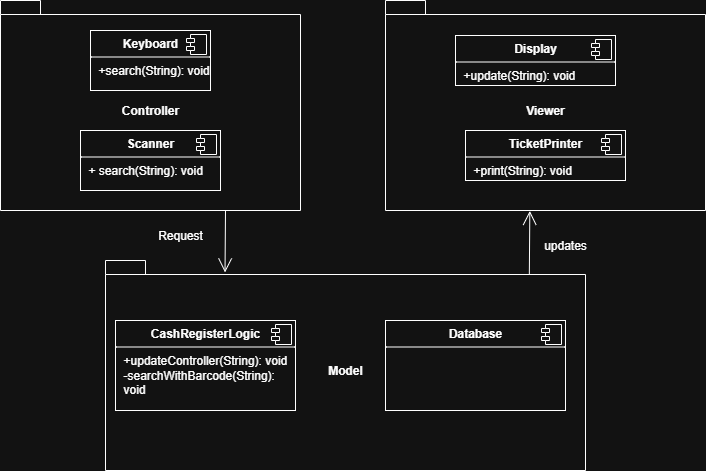

The diagram above was exported from draw.io. Its source (the exported page's mxGraphModel, read from the mxfile embedded in the PNG):
<mxGraphModel dx="1028" dy="611" grid="1" gridSize="10" guides="1" tooltips="1" connect="1" arrows="1" fold="1" page="1" pageScale="1" pageWidth="850" pageHeight="1100" math="0" shadow="0">
  <root>
    <mxCell id="0" />
    <mxCell id="1" parent="0" />
    <mxCell id="yfHvq5H00GX1Hml5-dOY-1" value="Controller" style="shape=folder;fontStyle=1;spacingTop=10;tabWidth=40;tabHeight=14;tabPosition=left;html=1;whiteSpace=wrap;" parent="1" vertex="1">
      <mxGeometry x="95" y="280" width="300" height="210" as="geometry" />
    </mxCell>
    <mxCell id="yfHvq5H00GX1Hml5-dOY-3" value="Model" style="shape=folder;fontStyle=1;spacingTop=10;tabWidth=40;tabHeight=14;tabPosition=left;html=1;whiteSpace=wrap;" parent="1" vertex="1">
      <mxGeometry x="200" y="540" width="480" height="210" as="geometry" />
    </mxCell>
    <mxCell id="yfHvq5H00GX1Hml5-dOY-4" value="Viewer" style="shape=folder;fontStyle=1;spacingTop=10;tabWidth=40;tabHeight=14;tabPosition=left;html=1;whiteSpace=wrap;" parent="1" vertex="1">
      <mxGeometry x="480" y="280" width="320" height="210" as="geometry" />
    </mxCell>
    <mxCell id="yfHvq5H00GX1Hml5-dOY-5" value="&lt;p style=&quot;margin:0px;margin-top:6px;text-align:center;&quot;&gt;&lt;b&gt;Keyboard&lt;/b&gt;&lt;/p&gt;&lt;hr size=&quot;1&quot; style=&quot;border-style:solid;&quot;&gt;&lt;p style=&quot;margin:0px;margin-left:8px;&quot;&gt;+search(String): void&lt;/p&gt;" style="align=left;overflow=fill;html=1;dropTarget=0;whiteSpace=wrap;" parent="1" vertex="1">
      <mxGeometry x="185" y="310" width="120" height="60" as="geometry" />
    </mxCell>
    <mxCell id="yfHvq5H00GX1Hml5-dOY-6" value="" style="shape=component;jettyWidth=8;jettyHeight=4;" parent="yfHvq5H00GX1Hml5-dOY-5" vertex="1">
      <mxGeometry x="1" width="20" height="20" relative="1" as="geometry">
        <mxPoint x="-24" y="4" as="offset" />
      </mxGeometry>
    </mxCell>
    <mxCell id="yfHvq5H00GX1Hml5-dOY-7" value="&lt;p style=&quot;margin:0px;margin-top:6px;text-align:center;&quot;&gt;&lt;b&gt;Scanner&lt;/b&gt;&lt;/p&gt;&lt;hr size=&quot;1&quot; style=&quot;border-style:solid;&quot;&gt;&lt;p style=&quot;margin:0px;margin-left:8px;&quot;&gt;+ search(String): void&lt;/p&gt;" style="align=left;overflow=fill;html=1;dropTarget=0;whiteSpace=wrap;" parent="1" vertex="1">
      <mxGeometry x="175" y="410" width="140" height="60" as="geometry" />
    </mxCell>
    <mxCell id="yfHvq5H00GX1Hml5-dOY-8" value="" style="shape=component;jettyWidth=8;jettyHeight=4;" parent="yfHvq5H00GX1Hml5-dOY-7" vertex="1">
      <mxGeometry x="1" width="20" height="20" relative="1" as="geometry">
        <mxPoint x="-24" y="4" as="offset" />
      </mxGeometry>
    </mxCell>
    <mxCell id="yfHvq5H00GX1Hml5-dOY-10" value="&lt;p style=&quot;margin:0px;margin-top:6px;text-align:center;&quot;&gt;&lt;b&gt;CashRegisterLogic&lt;/b&gt;&lt;/p&gt;&lt;hr size=&quot;1&quot; style=&quot;border-style:solid;&quot;&gt;&lt;p style=&quot;margin:0px;margin-left:8px;&quot;&gt;+updateController(String): void&lt;/p&gt;&lt;p style=&quot;margin:0px;margin-left:8px;&quot;&gt;-searchWithBarcode(String): void&lt;/p&gt;" style="align=left;overflow=fill;html=1;dropTarget=0;whiteSpace=wrap;" parent="1" vertex="1">
      <mxGeometry x="210" y="600" width="180" height="90" as="geometry" />
    </mxCell>
    <mxCell id="yfHvq5H00GX1Hml5-dOY-11" value="" style="shape=component;jettyWidth=8;jettyHeight=4;" parent="yfHvq5H00GX1Hml5-dOY-10" vertex="1">
      <mxGeometry x="1" width="20" height="20" relative="1" as="geometry">
        <mxPoint x="-24" y="4" as="offset" />
      </mxGeometry>
    </mxCell>
    <mxCell id="yfHvq5H00GX1Hml5-dOY-12" value="&lt;p style=&quot;margin:0px;margin-top:6px;text-align:center;&quot;&gt;&lt;b&gt;Database&lt;/b&gt;&lt;/p&gt;&lt;hr size=&quot;1&quot; style=&quot;border-style:solid;&quot;&gt;&lt;p style=&quot;margin:0px;margin-left:8px;&quot;&gt;&lt;br&gt;&lt;/p&gt;" style="align=left;overflow=fill;html=1;dropTarget=0;whiteSpace=wrap;" parent="1" vertex="1">
      <mxGeometry x="480" y="600" width="180" height="90" as="geometry" />
    </mxCell>
    <mxCell id="yfHvq5H00GX1Hml5-dOY-13" value="" style="shape=component;jettyWidth=8;jettyHeight=4;" parent="yfHvq5H00GX1Hml5-dOY-12" vertex="1">
      <mxGeometry x="1" width="20" height="20" relative="1" as="geometry">
        <mxPoint x="-24" y="4" as="offset" />
      </mxGeometry>
    </mxCell>
    <mxCell id="yfHvq5H00GX1Hml5-dOY-15" value="&lt;p style=&quot;margin:0px;margin-top:6px;text-align:center;&quot;&gt;&lt;b&gt;Display&lt;/b&gt;&lt;/p&gt;&lt;hr size=&quot;1&quot; style=&quot;border-style:solid;&quot;&gt;&lt;p style=&quot;margin:0px;margin-left:8px;&quot;&gt;+update(String): void&lt;/p&gt;" style="align=left;overflow=fill;html=1;dropTarget=0;whiteSpace=wrap;" parent="1" vertex="1">
      <mxGeometry x="550" y="315" width="160" height="50" as="geometry" />
    </mxCell>
    <mxCell id="yfHvq5H00GX1Hml5-dOY-16" value="" style="shape=component;jettyWidth=8;jettyHeight=4;" parent="yfHvq5H00GX1Hml5-dOY-15" vertex="1">
      <mxGeometry x="1" width="20" height="20" relative="1" as="geometry">
        <mxPoint x="-24" y="4" as="offset" />
      </mxGeometry>
    </mxCell>
    <mxCell id="yfHvq5H00GX1Hml5-dOY-17" value="&lt;p style=&quot;margin:0px;margin-top:6px;text-align:center;&quot;&gt;&lt;b&gt;TicketPrinter&lt;/b&gt;&lt;/p&gt;&lt;hr size=&quot;1&quot; style=&quot;border-style:solid;&quot;&gt;&lt;p style=&quot;margin:0px;margin-left:8px;&quot;&gt;+print(String): void&lt;/p&gt;" style="align=left;overflow=fill;html=1;dropTarget=0;whiteSpace=wrap;" parent="1" vertex="1">
      <mxGeometry x="560" y="410" width="160" height="50" as="geometry" />
    </mxCell>
    <mxCell id="yfHvq5H00GX1Hml5-dOY-18" value="" style="shape=component;jettyWidth=8;jettyHeight=4;" parent="yfHvq5H00GX1Hml5-dOY-17" vertex="1">
      <mxGeometry x="1" width="20" height="20" relative="1" as="geometry">
        <mxPoint x="-24" y="4" as="offset" />
      </mxGeometry>
    </mxCell>
    <mxCell id="yfHvq5H00GX1Hml5-dOY-19" value="" style="endArrow=open;endFill=1;endSize=12;html=1;rounded=0;exitX=0.75;exitY=1;exitDx=0;exitDy=0;exitPerimeter=0;entryX=0.249;entryY=0.057;entryDx=0;entryDy=0;entryPerimeter=0;" parent="1" source="yfHvq5H00GX1Hml5-dOY-1" target="yfHvq5H00GX1Hml5-dOY-3" edge="1">
      <mxGeometry width="160" relative="1" as="geometry">
        <mxPoint x="-120" y="590" as="sourcePoint" />
        <mxPoint x="40" y="590" as="targetPoint" />
      </mxGeometry>
    </mxCell>
    <mxCell id="yfHvq5H00GX1Hml5-dOY-20" value="" style="endArrow=open;endFill=1;endSize=12;html=1;rounded=0;entryX=0.451;entryY=1.002;entryDx=0;entryDy=0;entryPerimeter=0;exitX=0.883;exitY=0.065;exitDx=0;exitDy=0;exitPerimeter=0;" parent="1" source="yfHvq5H00GX1Hml5-dOY-3" target="yfHvq5H00GX1Hml5-dOY-4" edge="1">
      <mxGeometry width="160" relative="1" as="geometry">
        <mxPoint x="60" y="540" as="sourcePoint" />
        <mxPoint x="220" y="540" as="targetPoint" />
      </mxGeometry>
    </mxCell>
    <mxCell id="yfHvq5H00GX1Hml5-dOY-22" value="updates" style="text;html=1;align=center;verticalAlign=middle;whiteSpace=wrap;rounded=0;" parent="1" vertex="1">
      <mxGeometry x="630" y="510" width="60" height="30" as="geometry" />
    </mxCell>
    <mxCell id="yfHvq5H00GX1Hml5-dOY-23" value="Request" style="text;html=1;align=center;verticalAlign=middle;whiteSpace=wrap;rounded=0;" parent="1" vertex="1">
      <mxGeometry x="245" y="500" width="60" height="30" as="geometry" />
    </mxCell>
  </root>
</mxGraphModel>